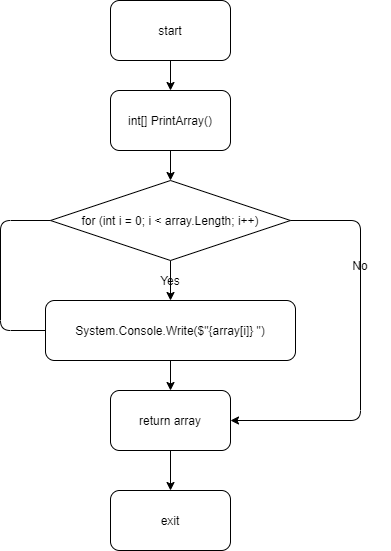

The diagram above was exported from draw.io. Its source (the exported page's mxGraphModel, read from the mxfile embedded in the PNG):
<mxGraphModel dx="636" dy="2559" grid="1" gridSize="10" guides="1" tooltips="1" connect="1" arrows="1" fold="1" page="1" pageScale="1" pageWidth="827" pageHeight="1169" math="0" shadow="0">
  <root>
    <mxCell id="0" />
    <mxCell id="1" parent="0" />
    <mxCell id="13" style="edgeStyle=none;html=1;exitX=0.5;exitY=1;exitDx=0;exitDy=0;entryX=0.5;entryY=0;entryDx=0;entryDy=0;" parent="1" source="2" target="4" edge="1">
      <mxGeometry relative="1" as="geometry" />
    </mxCell>
    <mxCell id="2" value="start" style="rounded=1;whiteSpace=wrap;html=1;" parent="1" vertex="1">
      <mxGeometry x="260" y="-1620" width="120" height="60" as="geometry" />
    </mxCell>
    <mxCell id="3" value="exit" style="rounded=1;whiteSpace=wrap;html=1;" parent="1" vertex="1">
      <mxGeometry x="260" y="-1130" width="120" height="60" as="geometry" />
    </mxCell>
    <mxCell id="12" style="edgeStyle=none;html=1;exitX=0.5;exitY=1;exitDx=0;exitDy=0;entryX=0.5;entryY=0;entryDx=0;entryDy=0;" parent="1" source="4" target="5" edge="1">
      <mxGeometry relative="1" as="geometry" />
    </mxCell>
    <mxCell id="4" value="int[] PrintArray()" style="rounded=1;whiteSpace=wrap;html=1;" parent="1" vertex="1">
      <mxGeometry x="260" y="-1530" width="120" height="60" as="geometry" />
    </mxCell>
    <mxCell id="11" style="edgeStyle=none;html=1;exitX=0.5;exitY=1;exitDx=0;exitDy=0;entryX=0.5;entryY=0;entryDx=0;entryDy=0;" parent="1" source="5" target="6" edge="1">
      <mxGeometry relative="1" as="geometry" />
    </mxCell>
    <mxCell id="5" value="for (int i = 0; i &amp;lt; array.Length; i++)" style="rhombus;whiteSpace=wrap;html=1;" parent="1" vertex="1">
      <mxGeometry x="200" y="-1440" width="240" height="80" as="geometry" />
    </mxCell>
    <mxCell id="10" style="edgeStyle=none;html=1;exitX=0.5;exitY=1;exitDx=0;exitDy=0;" parent="1" source="6" target="8" edge="1">
      <mxGeometry relative="1" as="geometry" />
    </mxCell>
    <mxCell id="6" value="System.Console.Write($&quot;{array[i]} &quot;)" style="rounded=1;whiteSpace=wrap;html=1;" parent="1" vertex="1">
      <mxGeometry x="195" y="-1320" width="250" height="60" as="geometry" />
    </mxCell>
    <mxCell id="9" style="edgeStyle=none;html=1;exitX=0.5;exitY=1;exitDx=0;exitDy=0;entryX=0.5;entryY=0;entryDx=0;entryDy=0;" parent="1" source="8" target="3" edge="1">
      <mxGeometry relative="1" as="geometry" />
    </mxCell>
    <mxCell id="8" value="return array" style="rounded=1;whiteSpace=wrap;html=1;" parent="1" vertex="1">
      <mxGeometry x="260" y="-1230" width="120" height="60" as="geometry" />
    </mxCell>
    <mxCell id="14" value="" style="endArrow=none;html=1;entryX=0;entryY=0.5;entryDx=0;entryDy=0;exitX=0;exitY=0.5;exitDx=0;exitDy=0;" parent="1" source="6" target="5" edge="1">
      <mxGeometry width="50" height="50" relative="1" as="geometry">
        <mxPoint x="110" y="-1310" as="sourcePoint" />
        <mxPoint x="340" y="-1330" as="targetPoint" />
        <Array as="points">
          <mxPoint x="150" y="-1290" />
          <mxPoint x="150" y="-1400" />
        </Array>
      </mxGeometry>
    </mxCell>
    <mxCell id="15" value="Yes" style="text;html=1;strokeColor=none;fillColor=none;align=center;verticalAlign=middle;whiteSpace=wrap;rounded=0;" parent="1" vertex="1">
      <mxGeometry x="290" y="-1360" width="60" height="40" as="geometry" />
    </mxCell>
    <mxCell id="16" value="No" style="text;html=1;strokeColor=none;fillColor=none;align=center;verticalAlign=middle;whiteSpace=wrap;rounded=0;" parent="1" vertex="1">
      <mxGeometry x="480" y="-1370" width="60" height="30" as="geometry" />
    </mxCell>
    <mxCell id="19" value="" style="endArrow=classic;html=1;exitX=1;exitY=0.5;exitDx=0;exitDy=0;entryX=1;entryY=0.5;entryDx=0;entryDy=0;" parent="1" source="5" target="8" edge="1">
      <mxGeometry width="50" height="50" relative="1" as="geometry">
        <mxPoint x="290" y="-1280" as="sourcePoint" />
        <mxPoint x="340" y="-1330" as="targetPoint" />
        <Array as="points">
          <mxPoint x="510" y="-1400" />
          <mxPoint x="510" y="-1200" />
        </Array>
      </mxGeometry>
    </mxCell>
  </root>
</mxGraphModel>